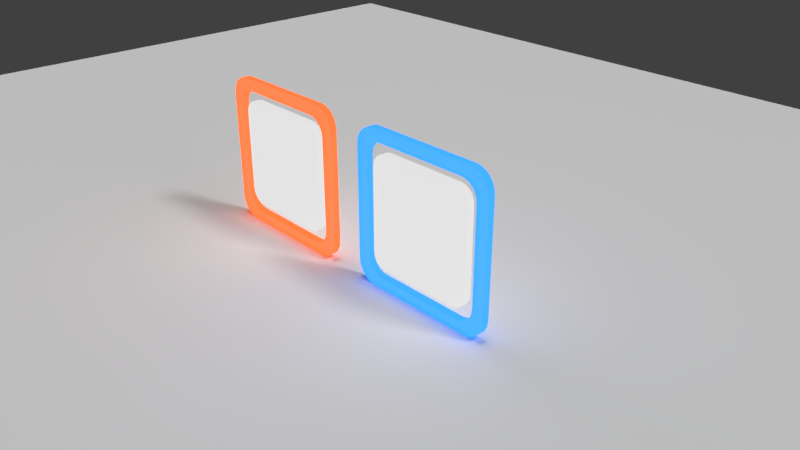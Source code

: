 # Source: buttons.blend  (saved by Blender 2.79.0; exported with 4.5.12 LTS)
import bpy
from mathutils import Matrix  # noqa: F401  (used for matrix-valued properties, if any)

bpy.ops.wm.read_factory_settings(use_empty=True)
scene = bpy.context.scene
scene.name = 'Scene'

# ---- collections
col_collection_1 = bpy.data.collections.new('Collection 1'); scene.collection.children.link(col_collection_1)

# ---- materials (node trees are filled in below, after node groups)
mat_material_003 = bpy.data.materials.new('Material.003')
mat_material_003.alpha_threshold = 0.0
mat_material_003.roughness = 0.5
mat_material_003.line_color = (0.0, 0.0, 0.0, 1.0)
mat_material = bpy.data.materials.new('Material')
mat_material.alpha_threshold = 0.0
mat_material.diffuse_color = (0.7605, 0.07619, 0.01764, 1.0)
mat_material.roughness = 0.5
mat_material.line_color = (0.0, 0.0, 0.0, 1.0)
mat_material_007 = bpy.data.materials.new('Material.007')
mat_material_007.alpha_threshold = 0.0
mat_material_007.diffuse_color = (0.0185, 0.1529, 0.7605, 1.0)
mat_material_007.roughness = 0.5
mat_material_007.line_color = (0.0, 0.0, 0.0, 1.0)
mat_material_006 = bpy.data.materials.new('Material.006')
mat_material_006.alpha_threshold = 0.0
mat_material_006.roughness = 0.5
mat_material_006.line_color = (0.0, 0.0, 0.0, 1.0)

# ---- material node trees
mat_material_003.use_nodes = True; mat_material_003.node_tree.nodes.clear()
_N = mat_material_003.node_tree.nodes; _L = mat_material_003.node_tree.links
n0 = _N.new('ShaderNodeOutputMaterial'); n0.name = 'Material Output'; n0.location = (300, 300)
n1 = _N.new('ShaderNodeMixShader'); n1.name = 'Mix Shader'; n1.location = (10, 300)
n1.inputs[0].default_value = 0.7271
n2 = _N.new('ShaderNodeBsdfGlass'); n2.name = 'Glass BSDF'; n2.location = (-190, 200)
n2.distribution = 'BECKMANN'
n2.inputs[2].default_value = 1.45
n3 = _N.new('ShaderNodeEmission'); n3.name = 'Emission'; n3.location = (-180, 100)
n3.inputs[0].default_value = (0.8, 0.8, 0.8, 1.0)
_L.new(n1.outputs[0], n0.inputs[0])
_L.new(n2.outputs[0], n1.inputs[1])
_L.new(n3.outputs[0], n1.inputs[2])
n0.is_active_output = True
mat_material.use_nodes = True; mat_material.node_tree.nodes.clear()
_N = mat_material.node_tree.nodes; _L = mat_material.node_tree.links
n0 = _N.new('ShaderNodeOutputMaterial'); n0.name = 'Material Output'; n0.location = (300, 300)
n1 = _N.new('ShaderNodeMixShader'); n1.name = 'Mix Shader'; n1.location = (10, 300)
n1.inputs[0].default_value = 0.2587
n2 = _N.new('ShaderNodeEmission'); n2.name = 'Emission'; n2.location = (-180, 200)
n2.inputs[0].default_value = (0.7605, 0.07619, 0.01764, 1.0)
n2.inputs[1].default_value = 3.0
n3 = _N.new('ShaderNodeBsdfGlass'); n3.name = 'Glass BSDF'; n3.location = (-190, 100)
n3.distribution = 'BECKMANN'
n3.inputs[2].default_value = 1.45
_L.new(n1.outputs[0], n0.inputs[0])
_L.new(n2.outputs[0], n1.inputs[1])
_L.new(n3.outputs[0], n1.inputs[2])
n0.is_active_output = True
mat_material_007.use_nodes = True; mat_material_007.node_tree.nodes.clear()
_N = mat_material_007.node_tree.nodes; _L = mat_material_007.node_tree.links
n0 = _N.new('ShaderNodeOutputMaterial'); n0.name = 'Material Output'; n0.location = (300, 300)
n1 = _N.new('ShaderNodeMixShader'); n1.name = 'Mix Shader'; n1.location = (10, 300)
n1.inputs[0].default_value = 0.2082
n2 = _N.new('ShaderNodeEmission'); n2.name = 'Emission'; n2.location = (-180, 200)
n2.inputs[0].default_value = (0.0185, 0.1529, 0.7605, 1.0)
n2.inputs[1].default_value = 3.0
n3 = _N.new('ShaderNodeBsdfGlass'); n3.name = 'Glass BSDF'; n3.location = (-190, 100)
n3.distribution = 'BECKMANN'
n3.inputs[2].default_value = 1.45
_L.new(n1.outputs[0], n0.inputs[0])
_L.new(n2.outputs[0], n1.inputs[1])
_L.new(n3.outputs[0], n1.inputs[2])
n0.is_active_output = True
mat_material_006.use_nodes = True; mat_material_006.node_tree.nodes.clear()
_N = mat_material_006.node_tree.nodes; _L = mat_material_006.node_tree.links
n0 = _N.new('ShaderNodeOutputMaterial'); n0.name = 'Material Output'; n0.location = (300, 300)
n1 = _N.new('ShaderNodeMixShader'); n1.name = 'Mix Shader'; n1.location = (10, 300)
n1.inputs[0].default_value = 0.7082
n2 = _N.new('ShaderNodeBsdfGlass'); n2.name = 'Glass BSDF'; n2.location = (-190, 200)
n2.distribution = 'BECKMANN'
n2.inputs[2].default_value = 1.45
n3 = _N.new('ShaderNodeEmission'); n3.name = 'Emission'; n3.location = (-180, 100)
n3.inputs[0].default_value = (0.8, 0.8, 0.8, 1.0)
_L.new(n1.outputs[0], n0.inputs[0])
_L.new(n2.outputs[0], n1.inputs[1])
_L.new(n3.outputs[0], n1.inputs[2])
n0.is_active_output = True

# ---- world
world_world = bpy.data.worlds.new('World'); scene.world = world_world
world_world.color = (0.05088, 0.05088, 0.05088)
world_world.use_sun_shadow = False
world_world.sun_shadow_jitter_overblur = 0.0
world_world.cycles.sampling_method = 'MANUAL'

# ---- cameras
cam_camera = bpy.data.cameras.new('Camera')
cam_camera.clip_end = 100.0
cam_camera.lens = 35.0
cam_camera.sensor_width = 32.0
cam_camera.sensor_height = 18.0
cam_camera.ortho_scale = 7.314
cam_camera.dof.focus_distance = 0.0

# ---- lights
light_sun = bpy.data.lights.new('Sun', 'SUN')
light_sun.transmission_factor = 0.0
light_sun.angle = 0.1993
light_sun.energy = 1.0
light_sun.shadow_buffer_clip_start = 0.5
light_sun.shadow_soft_size = 0.1
light_sun.shadow_cascade_max_distance = 1000.0
light_lamp = bpy.data.lights.new('Lamp', 'SUN')
light_lamp.transmission_factor = 0.0
light_lamp.cutoff_distance = 30.0
light_lamp.angle = 0.1993
light_lamp.energy = 1.0
light_lamp.shadow_buffer_clip_start = 1.001
light_lamp.shadow_soft_size = 0.1
light_lamp.shadow_cascade_max_distance = 1000.0

# ---- meshes
me_plane = bpy.data.meshes.new('Plane')
me_plane.from_pydata([(-1.0, -1.0, 0.0), (1.0, -1.0, 0.0), (-1.0, 1.0, 0.0), (1.0, 1.0, 0.0)], [], [(0, 1, 3, 2)])
me_plane.use_remesh_preserve_volume = False
me_plane.use_remesh_preserve_attributes = False
me_plane.use_mirror_vertex_groups = False
me_plane.update()
me_cube_003 = bpy.data.meshes.new('Cube.003')
me_cube_003.from_pydata([(1.0, 1.0, -0.7338), (0.7338, 1.0, -1.0), (0.987, 1.0, -0.816), (0.9492, 1.0, -0.8903), (0.8903, 1.0, -0.9492), (0.816, 1.0, -0.987), (0.7338, -1.0, -1.0), (1.0, -1.0, -0.7338), (0.816, -1.0, -0.987), (0.8903, -1.0, -0.9492), (0.9492, -1.0, -0.8903), (0.987, -1.0, -0.816), (-1.0, -1.0, -0.7338), (-0.7338, -1.0, -1.0), (-0.987, -1.0, -0.816), (-0.9492, -1.0, -0.8903), (-0.8903, -1.0, -0.9492), (-0.816, -1.0, -0.987), (-0.7338, 1.0, -1.0), (-1.0, 1.0, -0.7338), (-0.816, 1.0, -0.987), (-0.8903, 1.0, -0.9492), (-0.9492, 1.0, -0.8903), (-0.987, 1.0, -0.816), (0.7338, 1.0, 1.0), (1.0, 1.0, 0.7338), (0.816, 1.0, 0.987), (0.8903, 1.0, 0.9492), (0.9492, 1.0, 0.8903), (0.987, 1.0, 0.816), (1.0, -1.0, 0.7338), (0.7338, -1.0, 1.0), (0.987, -1.0, 0.816), (0.9492, -1.0, 0.8903), (0.8903, -1.0, 0.9492), (0.816, -1.0, 0.987), (-0.7338, -1.0, 1.0), (-1.0, -1.0, 0.7338), (-0.816, -1.0, 0.987), (-0.8903, -1.0, 0.9492), (-0.9492, -1.0, 0.8903), (-0.987, -1.0, 0.816), (-1.0, 1.0, 0.7338), (-0.7338, 1.0, 1.0), (-0.987, 1.0, 0.816), (-0.9492, 1.0, 0.8903), (-0.8903, 1.0, 0.9492), (-0.816, 1.0, 0.987)], [], [(24, 26, 27, 28, 29, 25, 0, 2, 3, 4, 5, 1, 18, 20, 21, 22, 23, 19, 42, 44, 45, 46, 47, 43), (1, 6, 13, 18), (12, 37, 42, 19), (24, 43, 36, 31), (6, 8, 9, 10, 11, 7, 30, 32, 33, 34, 35, 31, 36, 38, 39, 40, 41, 37, 12, 14, 15, 16, 17, 13), (0, 7, 11, 2), (2, 11, 10, 3), (3, 10, 9, 4), (4, 9, 8, 5), (5, 8, 6, 1), (12, 19, 23, 14), (14, 23, 22, 15), (15, 22, 21, 16), (16, 21, 20, 17), (17, 20, 18, 13), (24, 31, 35, 26), (26, 35, 34, 27), (27, 34, 33, 28), (28, 33, 32, 29), (29, 32, 30, 25), (36, 43, 47, 38), (38, 47, 46, 39), (39, 46, 45, 40), (40, 45, 44, 41), (41, 44, 42, 37), (0, 25, 30, 7)])
me_cube_003.materials.append(mat_material_003)
me_cube_003.use_remesh_preserve_volume = False
me_cube_003.use_remesh_preserve_attributes = False
me_cube_003.use_mirror_vertex_groups = False
me_cube_003.update()
me_cube = bpy.data.meshes.new('Cube')
me_cube.from_pydata([(1.0, 1.0, -0.7338), (0.7338, 1.0, -1.0), (0.987, 1.0, -0.816), (0.9492, 1.0, -0.8903), (0.8903, 1.0, -0.9492), (0.816, 1.0, -0.987), (0.7338, -1.0, -1.0), (1.0, -1.0, -0.7338), (0.816, -1.0, -0.987), (0.8903, -1.0, -0.9492), (0.9492, -1.0, -0.8903), (0.987, -1.0, -0.816), (-1.0, -1.0, -0.7338), (-0.7338, -1.0, -1.0), (-0.987, -1.0, -0.816), (-0.9492, -1.0, -0.8903), (-0.8903, -1.0, -0.9492), (-0.816, -1.0, -0.987), (-0.7338, 1.0, -1.0), (-1.0, 1.0, -0.7338), (-0.816, 1.0, -0.987), (-0.8903, 1.0, -0.9492), (-0.9492, 1.0, -0.8903), (-0.987, 1.0, -0.816), (0.7338, 1.0, 1.0), (1.0, 1.0, 0.7338), (0.816, 1.0, 0.987), (0.8903, 1.0, 0.9492), (0.9492, 1.0, 0.8903), (0.987, 1.0, 0.816), (1.0, -1.0, 0.7338), (0.7338, -1.0, 1.0), (0.987, -1.0, 0.816), (0.9492, -1.0, 0.8903), (0.8903, -1.0, 0.9492), (0.816, -1.0, 0.987), (-0.7338, -1.0, 1.0), (-1.0, -1.0, 0.7338), (-0.816, -1.0, 0.987), (-0.8903, -1.0, 0.9492), (-0.9492, -1.0, 0.8903), (-0.987, -1.0, 0.816), (-1.0, 1.0, 0.7338), (-0.7338, 1.0, 1.0), (-0.987, 1.0, 0.816), (-0.9492, 1.0, 0.8903), (-0.8903, 1.0, 0.9492), (-0.816, 1.0, 0.987), (-0.6936, 1.0, 0.8389), (-0.6936, -1.0, 0.8389), (0.85, 1.0, 0.6237), (0.85, -1.0, 0.6237), (0.6936, 1.0, 0.8389), (0.6936, -1.0, 0.8389), (0.8389, 1.0, 0.6936), (0.8389, -1.0, 0.6936), (0.6237, 1.0, 0.85), (0.6237, -1.0, 0.85), (0.7567, 1.0, 0.8068), (0.7567, -1.0, 0.8068), (0.8068, 1.0, 0.7567), (0.8068, -1.0, 0.7567), (0.85, 1.0, -0.6237), (0.85, -1.0, -0.6237), (-0.6237, 1.0, 0.85), (-0.6237, -1.0, 0.85), (0.8389, 1.0, -0.6936), (0.8389, -1.0, -0.6936), (-0.7567, 1.0, 0.8068), (-0.7567, -1.0, 0.8068), (-0.8068, 1.0, 0.7567), (-0.8068, -1.0, 0.7567), (0.7567, 1.0, -0.8068), (0.7567, -1.0, -0.8068), (0.6237, 1.0, -0.85), (0.6237, -1.0, -0.85), (0.8068, 1.0, -0.7567), (0.8068, -1.0, -0.7567), (-0.85, 1.0, 0.6237), (-0.85, -1.0, 0.6237), (0.6936, 1.0, -0.8389), (0.6936, -1.0, -0.8389), (-0.8389, 1.0, 0.6936), (-0.8389, -1.0, 0.6936), (-0.7567, 1.0, -0.8068), (-0.7567, -1.0, -0.8068), (-0.8068, 1.0, -0.7567), (-0.8068, -1.0, -0.7567), (-0.85, 1.0, -0.6237), (-0.85, -1.0, -0.6237), (-0.8389, 1.0, -0.6936), (-0.8389, -1.0, -0.6936), (-0.6237, 1.0, -0.85), (-0.6237, -1.0, -0.85), (-0.6936, 1.0, -0.8389), (-0.6936, -1.0, -0.8389)], [], [(24, 26, 27, 28, 29, 25, 0, 62, 50, 54, 60, 58, 52, 56, 64, 48, 68, 70, 82, 78, 42, 44, 45, 46, 47, 43), (1, 6, 13, 18), (12, 37, 42, 19), (24, 43, 36, 31), (6, 8, 9, 10, 11, 7, 63, 67, 77, 73, 81, 75, 93, 95, 85, 87, 91, 89, 79, 37, 12, 14, 15, 16, 17, 13), (0, 7, 11, 2), (2, 11, 10, 3), (3, 10, 9, 4), (4, 9, 8, 5), (5, 8, 6, 1), (12, 19, 23, 14), (14, 23, 22, 15), (15, 22, 21, 16), (16, 21, 20, 17), (17, 20, 18, 13), (24, 31, 35, 26), (26, 35, 34, 27), (27, 34, 33, 28), (28, 33, 32, 29), (29, 32, 30, 25), (36, 43, 47, 38), (38, 47, 46, 39), (39, 46, 45, 40), (40, 45, 44, 41), (41, 44, 42, 37), (0, 25, 30, 7), (76, 77, 67, 66), (89, 88, 78, 79), (72, 73, 77, 76), (66, 67, 63, 62), (56, 57, 65, 64), (49, 48, 64, 65), (79, 78, 82, 83), (37, 79, 83, 71, 69, 49, 65, 57, 53, 59, 61, 55, 51, 63, 7, 30, 32, 33, 34, 35, 31, 36, 38, 39, 40, 41), (80, 81, 73, 72), (91, 90, 88, 89), (60, 61, 59, 58), (62, 63, 51, 50), (74, 75, 81, 80), (52, 53, 57, 56), (93, 92, 94, 95), (87, 86, 90, 91), (71, 70, 68, 69), (50, 51, 55, 54), (54, 55, 61, 60), (69, 68, 48, 49), (58, 59, 53, 52), (42, 78, 88, 90, 86, 84, 94, 92, 74, 80, 72, 76, 66, 62, 0, 2, 3, 4, 5, 1, 18, 20, 21, 22, 23, 19), (95, 94, 84, 85), (85, 84, 86, 87), (92, 93, 75, 74), (83, 82, 70, 71)])
me_cube.materials.append(mat_material)
me_cube.use_remesh_preserve_volume = False
me_cube.use_remesh_preserve_attributes = False
me_cube.use_mirror_vertex_groups = False
me_cube.update()
me_cube_005 = bpy.data.meshes.new('Cube.005')
me_cube_005.from_pydata([(1.0, 1.0, -0.7338), (0.7338, 1.0, -1.0), (0.987, 1.0, -0.816), (0.9492, 1.0, -0.8903), (0.8903, 1.0, -0.9492), (0.816, 1.0, -0.987), (0.7338, -1.0, -1.0), (1.0, -1.0, -0.7338), (0.816, -1.0, -0.987), (0.8903, -1.0, -0.9492), (0.9492, -1.0, -0.8903), (0.987, -1.0, -0.816), (-1.0, -1.0, -0.7338), (-0.7338, -1.0, -1.0), (-0.987, -1.0, -0.816), (-0.9492, -1.0, -0.8903), (-0.8903, -1.0, -0.9492), (-0.816, -1.0, -0.987), (-0.7338, 1.0, -1.0), (-1.0, 1.0, -0.7338), (-0.816, 1.0, -0.987), (-0.8903, 1.0, -0.9492), (-0.9492, 1.0, -0.8903), (-0.987, 1.0, -0.816), (0.7338, 1.0, 1.0), (1.0, 1.0, 0.7338), (0.816, 1.0, 0.987), (0.8903, 1.0, 0.9492), (0.9492, 1.0, 0.8903), (0.987, 1.0, 0.816), (1.0, -1.0, 0.7338), (0.7338, -1.0, 1.0), (0.987, -1.0, 0.816), (0.9492, -1.0, 0.8903), (0.8903, -1.0, 0.9492), (0.816, -1.0, 0.987), (-0.7338, -1.0, 1.0), (-1.0, -1.0, 0.7338), (-0.816, -1.0, 0.987), (-0.8903, -1.0, 0.9492), (-0.9492, -1.0, 0.8903), (-0.987, -1.0, 0.816), (-1.0, 1.0, 0.7338), (-0.7338, 1.0, 1.0), (-0.987, 1.0, 0.816), (-0.9492, 1.0, 0.8903), (-0.8903, 1.0, 0.9492), (-0.816, 1.0, 0.987), (-0.6936, 1.0, 0.8389), (-0.6936, -1.0, 0.8389), (0.85, 1.0, 0.6237), (0.85, -1.0, 0.6237), (0.6936, 1.0, 0.8389), (0.6936, -1.0, 0.8389), (0.8389, 1.0, 0.6936), (0.8389, -1.0, 0.6936), (0.6237, 1.0, 0.85), (0.6237, -1.0, 0.85), (0.7567, 1.0, 0.8068), (0.7567, -1.0, 0.8068), (0.8068, 1.0, 0.7567), (0.8068, -1.0, 0.7567), (0.85, 1.0, -0.6237), (0.85, -1.0, -0.6237), (-0.6237, 1.0, 0.85), (-0.6237, -1.0, 0.85), (0.8389, 1.0, -0.6936), (0.8389, -1.0, -0.6936), (-0.7567, 1.0, 0.8068), (-0.7567, -1.0, 0.8068), (-0.8068, 1.0, 0.7567), (-0.8068, -1.0, 0.7567), (0.7567, 1.0, -0.8068), (0.7567, -1.0, -0.8068), (0.6237, 1.0, -0.85), (0.6237, -1.0, -0.85), (0.8068, 1.0, -0.7567), (0.8068, -1.0, -0.7567), (-0.85, 1.0, 0.6237), (-0.85, -1.0, 0.6237), (0.6936, 1.0, -0.8389), (0.6936, -1.0, -0.8389), (-0.8389, 1.0, 0.6936), (-0.8389, -1.0, 0.6936), (-0.7567, 1.0, -0.8068), (-0.7567, -1.0, -0.8068), (-0.8068, 1.0, -0.7567), (-0.8068, -1.0, -0.7567), (-0.85, 1.0, -0.6237), (-0.85, -1.0, -0.6237), (-0.8389, 1.0, -0.6936), (-0.8389, -1.0, -0.6936), (-0.6237, 1.0, -0.85), (-0.6237, -1.0, -0.85), (-0.6936, 1.0, -0.8389), (-0.6936, -1.0, -0.8389)], [], [(24, 26, 27, 28, 29, 25, 0, 62, 50, 54, 60, 58, 52, 56, 64, 48, 68, 70, 82, 78, 42, 44, 45, 46, 47, 43), (1, 6, 13, 18), (12, 37, 42, 19), (24, 43, 36, 31), (6, 8, 9, 10, 11, 7, 63, 67, 77, 73, 81, 75, 93, 95, 85, 87, 91, 89, 79, 37, 12, 14, 15, 16, 17, 13), (0, 7, 11, 2), (2, 11, 10, 3), (3, 10, 9, 4), (4, 9, 8, 5), (5, 8, 6, 1), (12, 19, 23, 14), (14, 23, 22, 15), (15, 22, 21, 16), (16, 21, 20, 17), (17, 20, 18, 13), (24, 31, 35, 26), (26, 35, 34, 27), (27, 34, 33, 28), (28, 33, 32, 29), (29, 32, 30, 25), (36, 43, 47, 38), (38, 47, 46, 39), (39, 46, 45, 40), (40, 45, 44, 41), (41, 44, 42, 37), (0, 25, 30, 7), (76, 77, 67, 66), (89, 88, 78, 79), (72, 73, 77, 76), (66, 67, 63, 62), (56, 57, 65, 64), (49, 48, 64, 65), (79, 78, 82, 83), (37, 79, 83, 71, 69, 49, 65, 57, 53, 59, 61, 55, 51, 63, 7, 30, 32, 33, 34, 35, 31, 36, 38, 39, 40, 41), (80, 81, 73, 72), (91, 90, 88, 89), (60, 61, 59, 58), (62, 63, 51, 50), (74, 75, 81, 80), (52, 53, 57, 56), (93, 92, 94, 95), (87, 86, 90, 91), (71, 70, 68, 69), (50, 51, 55, 54), (54, 55, 61, 60), (69, 68, 48, 49), (58, 59, 53, 52), (42, 78, 88, 90, 86, 84, 94, 92, 74, 80, 72, 76, 66, 62, 0, 2, 3, 4, 5, 1, 18, 20, 21, 22, 23, 19), (95, 94, 84, 85), (85, 84, 86, 87), (92, 93, 75, 74), (83, 82, 70, 71)])
me_cube_005.materials.append(mat_material_007)
me_cube_005.use_remesh_preserve_volume = False
me_cube_005.use_remesh_preserve_attributes = False
me_cube_005.use_mirror_vertex_groups = False
me_cube_005.update()
me_cube_004 = bpy.data.meshes.new('Cube.004')
me_cube_004.from_pydata([(1.0, 1.0, -0.7338), (0.7338, 1.0, -1.0), (0.987, 1.0, -0.816), (0.9492, 1.0, -0.8903), (0.8903, 1.0, -0.9492), (0.816, 1.0, -0.987), (0.7338, -1.0, -1.0), (1.0, -1.0, -0.7338), (0.816, -1.0, -0.987), (0.8903, -1.0, -0.9492), (0.9492, -1.0, -0.8903), (0.987, -1.0, -0.816), (-1.0, -1.0, -0.7338), (-0.7338, -1.0, -1.0), (-0.987, -1.0, -0.816), (-0.9492, -1.0, -0.8903), (-0.8903, -1.0, -0.9492), (-0.816, -1.0, -0.987), (-0.7338, 1.0, -1.0), (-1.0, 1.0, -0.7338), (-0.816, 1.0, -0.987), (-0.8903, 1.0, -0.9492), (-0.9492, 1.0, -0.8903), (-0.987, 1.0, -0.816), (0.7338, 1.0, 1.0), (1.0, 1.0, 0.7338), (0.816, 1.0, 0.987), (0.8903, 1.0, 0.9492), (0.9492, 1.0, 0.8903), (0.987, 1.0, 0.816), (1.0, -1.0, 0.7338), (0.7338, -1.0, 1.0), (0.987, -1.0, 0.816), (0.9492, -1.0, 0.8903), (0.8903, -1.0, 0.9492), (0.816, -1.0, 0.987), (-0.7338, -1.0, 1.0), (-1.0, -1.0, 0.7338), (-0.816, -1.0, 0.987), (-0.8903, -1.0, 0.9492), (-0.9492, -1.0, 0.8903), (-0.987, -1.0, 0.816), (-1.0, 1.0, 0.7338), (-0.7338, 1.0, 1.0), (-0.987, 1.0, 0.816), (-0.9492, 1.0, 0.8903), (-0.8903, 1.0, 0.9492), (-0.816, 1.0, 0.987)], [], [(24, 26, 27, 28, 29, 25, 0, 2, 3, 4, 5, 1, 18, 20, 21, 22, 23, 19, 42, 44, 45, 46, 47, 43), (1, 6, 13, 18), (12, 37, 42, 19), (24, 43, 36, 31), (6, 8, 9, 10, 11, 7, 30, 32, 33, 34, 35, 31, 36, 38, 39, 40, 41, 37, 12, 14, 15, 16, 17, 13), (0, 7, 11, 2), (2, 11, 10, 3), (3, 10, 9, 4), (4, 9, 8, 5), (5, 8, 6, 1), (12, 19, 23, 14), (14, 23, 22, 15), (15, 22, 21, 16), (16, 21, 20, 17), (17, 20, 18, 13), (24, 31, 35, 26), (26, 35, 34, 27), (27, 34, 33, 28), (28, 33, 32, 29), (29, 32, 30, 25), (36, 43, 47, 38), (38, 47, 46, 39), (39, 46, 45, 40), (40, 45, 44, 41), (41, 44, 42, 37), (0, 25, 30, 7)])
me_cube_004.materials.append(mat_material_006)
me_cube_004.use_remesh_preserve_volume = False
me_cube_004.use_remesh_preserve_attributes = False
me_cube_004.use_mirror_vertex_groups = False
me_cube_004.update()

# ---- objects
ob_sun = bpy.data.objects.new('Sun', light_sun)
ob_plane = bpy.data.objects.new('Plane', me_plane)
ob_lamp = bpy.data.objects.new('Lamp', light_lamp)
ob_camera = bpy.data.objects.new('Camera', cam_camera)
ob_cube_001 = bpy.data.objects.new('Cube.001', me_cube_003)
ob_cube = bpy.data.objects.new('Cube', me_cube)
ob_cube_003 = bpy.data.objects.new('Cube.003', me_cube_005)
ob_cube_002 = bpy.data.objects.new('Cube.002', me_cube_004)

# ---- transforms, parenting, visibility, modifiers, constraints
ob_sun.location = (1.098, 0.1749, -1.34)
ob_sun.lineart.crease_threshold = 0.0
ob_plane.location = (0.0, 0.0, -1.0)
ob_plane.scale = (10.0, 10.0, 1.0)
ob_plane.lineart.crease_threshold = 0.0
ob_lamp.location = (4.076, 1.005, 5.904)
ob_lamp.rotation_euler = (0.6503, 0.05522, 1.866)
ob_lamp.lock_rotations_4d = False
ob_lamp.empty_display_type = 'ARROWS'
ob_lamp.color = (0.0, 0.0, 0.0, 0.0)
ob_lamp.lineart.crease_threshold = 0.0
ob_camera.location = (8.676, -5.953, 4.322)
ob_camera.rotation_euler = (1.109, -0.0, 0.8303)
ob_camera.lock_rotations_4d = False
ob_camera.empty_display_type = 'ARROWS'
ob_camera.color = (0.0, 0.0, 0.0, 0.0)
ob_camera.display_type = 'WIRE'
ob_camera.lineart.crease_threshold = 0.0
ob_cube_001.location = (0.0, 0.0, 0.0)
ob_cube_001.scale = (0.73, 0.05, 0.73)
ob_cube_001.lock_rotations_4d = False
ob_cube_001.empty_display_type = 'ARROWS'
ob_cube_001.lineart.crease_threshold = 0.0
ob_cube.location = (0.0, 0.0, 0.0)
ob_cube.scale = (1.0, 0.05, 1.0)
ob_cube.lock_rotations_4d = False
ob_cube.empty_display_type = 'ARROWS'
ob_cube.lineart.crease_threshold = 0.0
ob_cube_003.location = (2.5, 0.0, 0.0)
ob_cube_003.scale = (1.0, 0.05, 1.0)
ob_cube_003.lock_rotations_4d = False
ob_cube_003.empty_display_type = 'ARROWS'
ob_cube_003.lineart.crease_threshold = 0.0
ob_cube_002.location = (2.5, 0.0, 0.0)
ob_cube_002.scale = (0.73, 0.05, 0.73)
ob_cube_002.lock_rotations_4d = False
ob_cube_002.empty_display_type = 'ARROWS'
ob_cube_002.lineart.crease_threshold = 0.0

# ---- collection membership
col_collection_1.objects.link(ob_sun)
col_collection_1.objects.link(ob_plane)
col_collection_1.objects.link(ob_lamp)
col_collection_1.objects.link(ob_camera)
col_collection_1.objects.link(ob_cube_001)
col_collection_1.objects.link(ob_cube)
col_collection_1.objects.link(ob_cube_003)
col_collection_1.objects.link(ob_cube_002)

# ---- scene / render settings (as saved in the file)
scene.camera = ob_camera
scene.frame_start = 1; scene.frame_end = 250; scene.frame_set(60)
scene.render.engine = 'CYCLES'
scene.render.resolution_percentage = 50
scene.render.dither_intensity = 0.0
scene.cycles.use_denoising = False
scene.cycles.samples = 128
scene.cycles.sampling_pattern = 'TABULATED_SOBOL'
scene.cycles.use_adaptive_sampling = False
scene.cycles.use_light_tree = False
scene.cycles.blur_glossy = 0.0
scene.cycles.sample_clamp_indirect = 0.0
scene.view_settings.view_transform = 'Standard'
bpy.context.view_layer.update()
